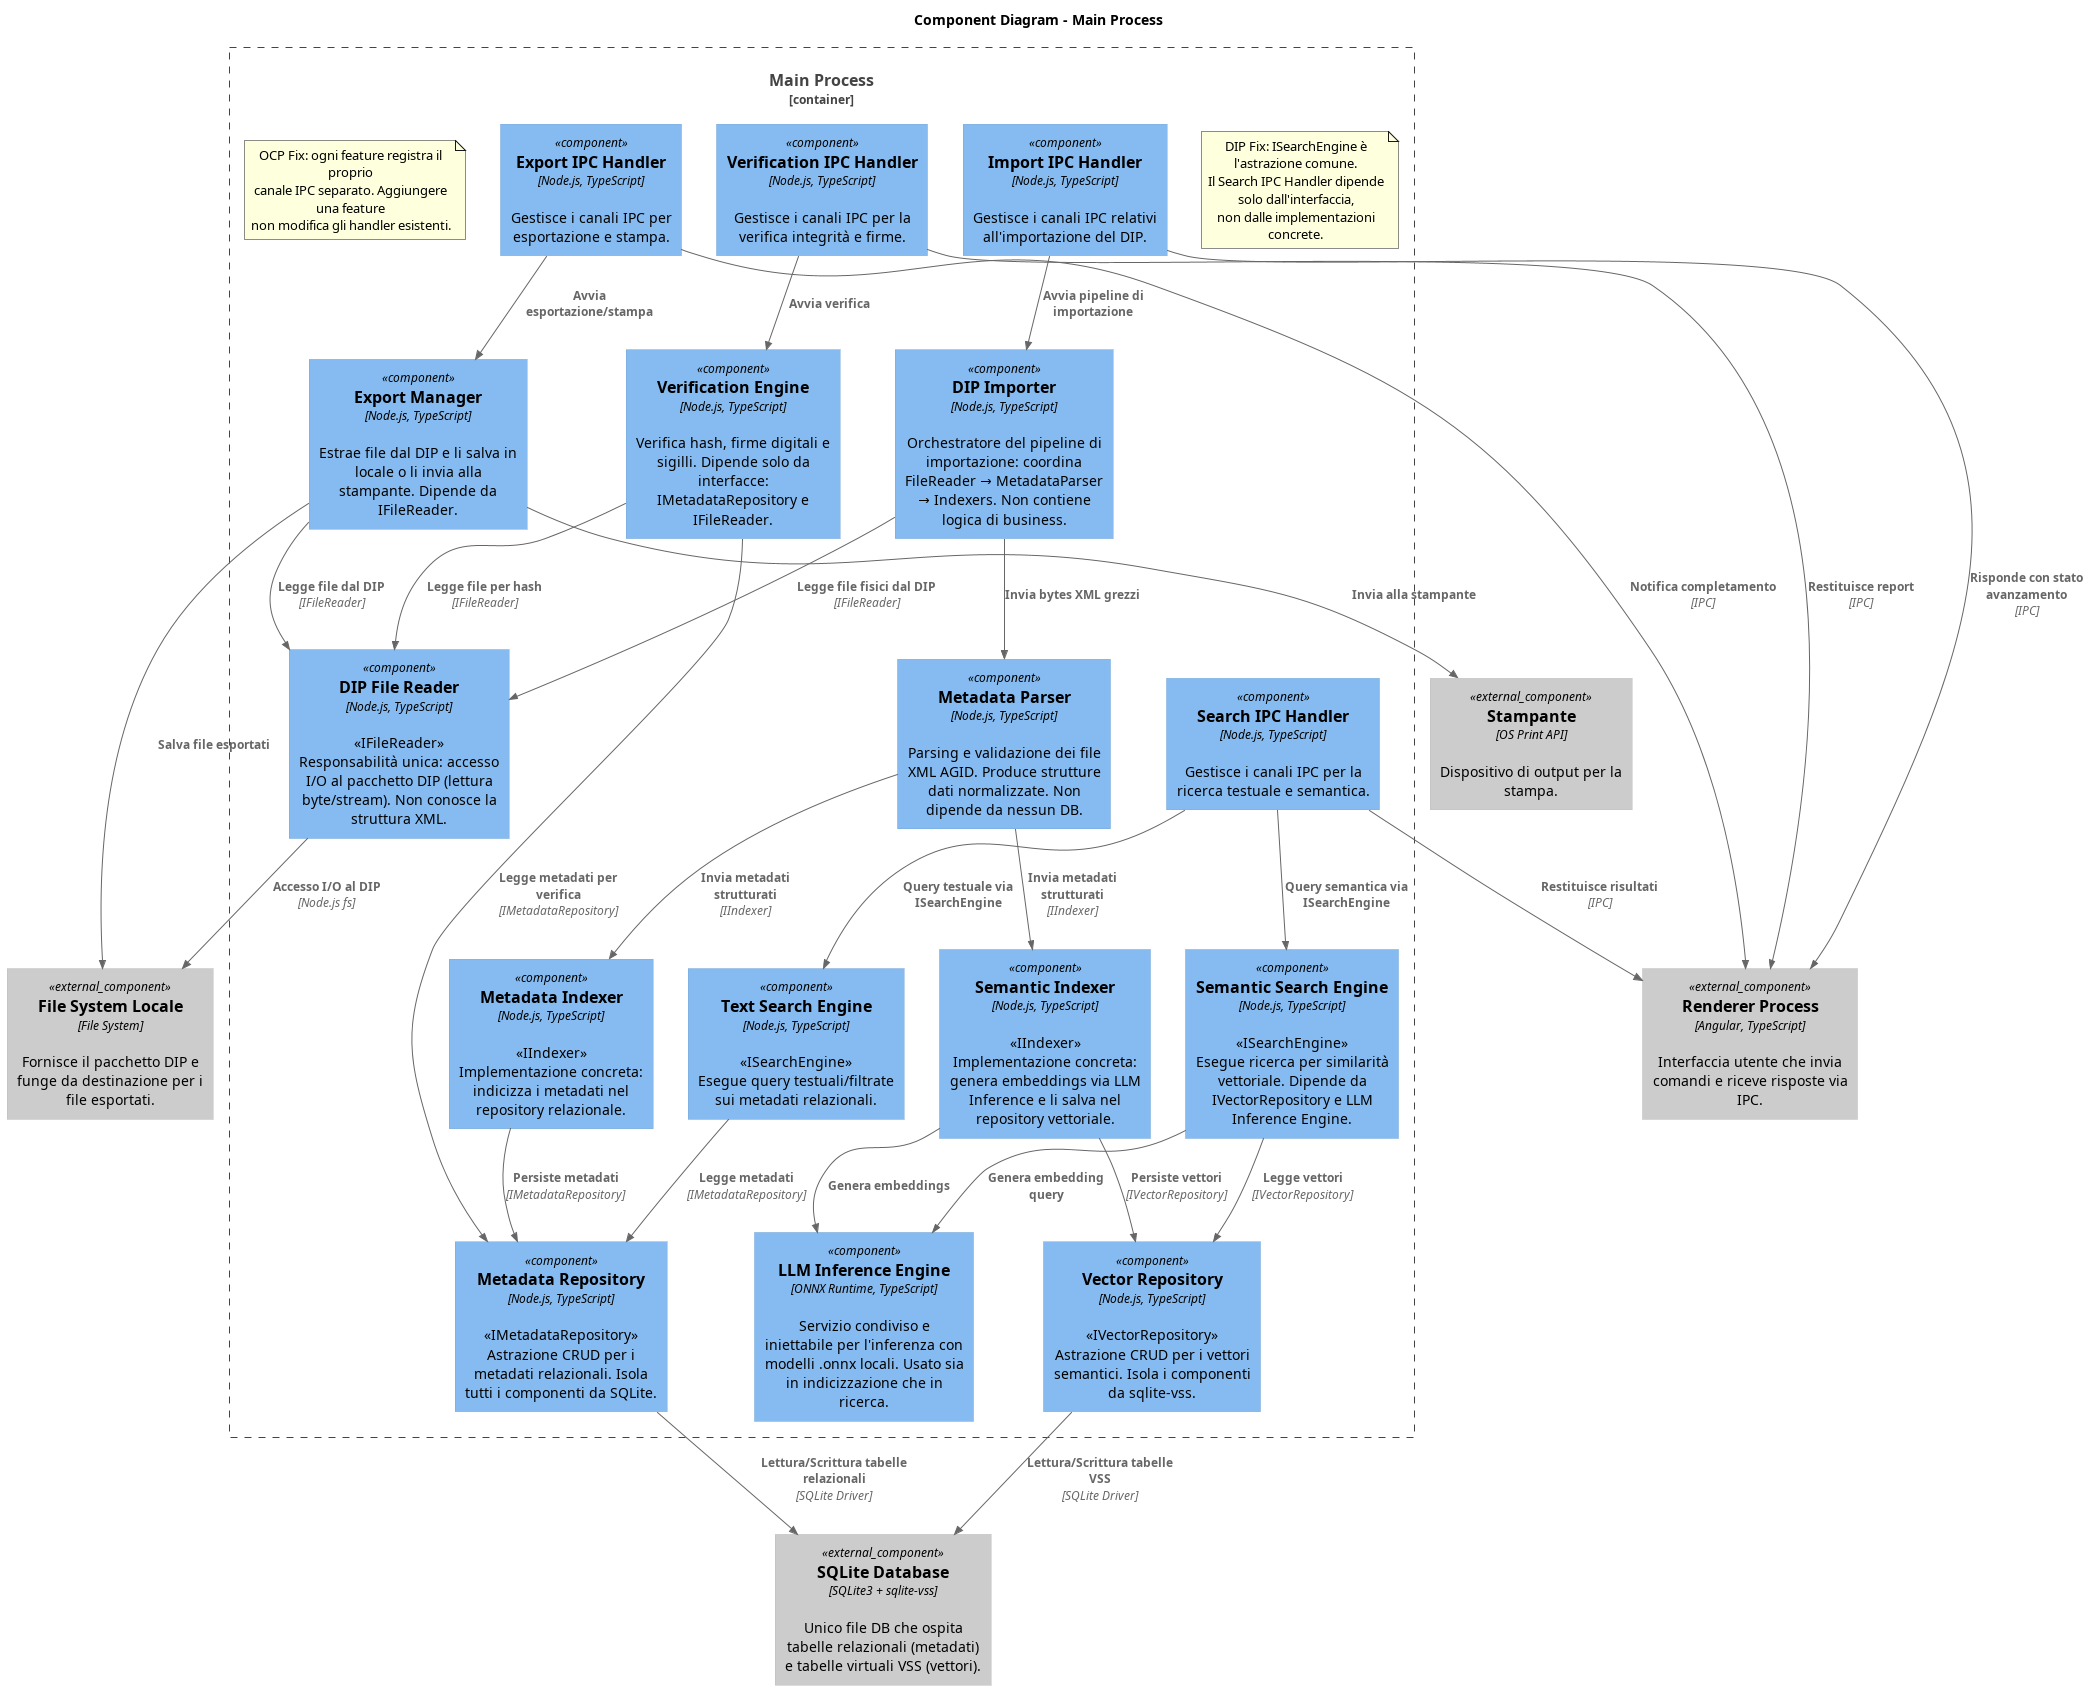

The diagram above was rendered by PlantUML. Its source (embedded in the PNG):
@startuml Component Diagram - Main Process
!include https://raw.githubusercontent.com/plantuml-stdlib/C4-PlantUML/master/C4_Component.puml
title Component Diagram - Main Process

' ── External elements ──────────────────────────────────────────
Component_Ext(filesystem, "File System Locale", "File System", "Fornisce il pacchetto DIP e funge da destinazione per i file esportati.")
Component_Ext(sqlite_db, "SQLite Database", "SQLite3 + sqlite-vss", "Unico file DB che ospita tabelle relazionali (metadati) e tabelle virtuali VSS (vettori).")
Component_Ext(renderer, "Renderer Process", "Angular, TypeScript", "Interfaccia utente che invia comandi e riceve risposte via IPC.")
Component_Ext(printer, "Stampante", "OS Print API", "Dispositivo di output per la stampa.")

Container_Boundary(main, "Main Process") {

    ' ── IPC Layer ─────────────────────────────────────────────
    note as ipc_note
      OCP Fix: ogni feature registra il proprio
      canale IPC separato. Aggiungere una feature
      non modifica gli handler esistenti.
    end note

    Component(import_ipc,       "Import IPC Handler",       "Node.js, TypeScript", "Gestisce i canali IPC relativi all'importazione del DIP.")
    Component(search_ipc,       "Search IPC Handler",       "Node.js, TypeScript", "Gestisce i canali IPC per la ricerca testuale e semantica.")
    Component(verification_ipc, "Verification IPC Handler", "Node.js, TypeScript", "Gestisce i canali IPC per la verifica integrità e firme.")
    Component(export_ipc,       "Export IPC Handler",       "Node.js, TypeScript", "Gestisce i canali IPC per esportazione e stampa.")

    ' ── Import & Indexing Pipeline ────────────────────────────
    Component(file_reader,       "DIP File Reader",    "Node.js, TypeScript", "<<IFileReader>>\nResponsabilità unica: accesso I/O al pacchetto DIP (lettura byte/stream). Non conosce la struttura XML.")
    Component(dip_importer,      "DIP Importer",       "Node.js, TypeScript", "Orchestratore del pipeline di importazione: coordina FileReader → MetadataParser → Indexers. Non contiene logica di business.")
    Component(metadata_parser,   "Metadata Parser",    "Node.js, TypeScript", "Parsing e validazione dei file XML AGID. Produce strutture dati normalizzate. Non dipende da nessun DB.")
    Component(indexer,           "Metadata Indexer",   "Node.js, TypeScript", "<<IIndexer>>\nImplementazione concreta: indicizza i metadati nel repository relazionale.")
    Component(semantic_indexer,  "Semantic Indexer",   "Node.js, TypeScript", "<<IIndexer>>\nImplementazione concreta: genera embeddings via LLM Inference e li salva nel repository vettoriale.")

    ' ── Query Layer ───────────────────────────────────────────
    note as search_note
      DIP Fix: ISearchEngine è l'astrazione comune.
      Il Search IPC Handler dipende solo dall'interfaccia,
      non dalle implementazioni concrete.
    end note

    Component(search_engine,      "Text Search Engine",     "Node.js, TypeScript", "<<ISearchEngine>>\nEsegue query testuali/filtrate sui metadati relazionali.")
    Component(sema_search_engine, "Semantic Search Engine", "Node.js, TypeScript", "<<ISearchEngine>>\nEsegue ricerca per similarità vettoriale. Dipende da IVectorRepository e LLM Inference Engine.")

    ' ── Verification ──────────────────────────────────────────
    Component(verification_engine, "Verification Engine", "Node.js, TypeScript", "Verifica hash, firme digitali e sigilli. Dipende solo da interfacce: IMetadataRepository e IFileReader.")

    ' ── Export & Print ────────────────────────────────────────
    Component(export_manager, "Export Manager", "Node.js, TypeScript", "Estrae file dal DIP e li salva in locale o li invia alla stampante. Dipende da IFileReader.")

    ' ── Shared Infrastructure (Dependency Inversion) ──────────
    Component(metadata_repo, "Metadata Repository",  "Node.js, TypeScript", "<<IMetadataRepository>>\nAstrazione CRUD per i metadati relazionali. Isola tutti i componenti da SQLite.")
    Component(vector_repo,   "Vector Repository",    "Node.js, TypeScript", "<<IVectorRepository>>\nAstrazione CRUD per i vettori semantici. Isola i componenti da sqlite-vss.")
    Component(llm_inference, "LLM Inference Engine", "ONNX Runtime, TypeScript", "Servizio condiviso e iniettabile per l'inferenza con modelli .onnx locali. Usato sia in indicizzazione che in ricerca.")
}

' ── IPC Layer → Business Services ──────────────────────────────
Rel(import_ipc,       dip_importer,       "Avvia pipeline di importazione")
Rel(import_ipc,       renderer,           "Risponde con stato avanzamento", "IPC")
Rel(search_ipc,       search_engine,      "Query testuale via ISearchEngine")
Rel(search_ipc,       sema_search_engine, "Query semantica via ISearchEngine")
Rel(search_ipc,       renderer,           "Restituisce risultati", "IPC")
Rel(verification_ipc, verification_engine,"Avvia verifica")
Rel(verification_ipc, renderer,           "Restituisce report", "IPC")
Rel(export_ipc,       export_manager,     "Avvia esportazione/stampa")
Rel(export_ipc,       renderer,           "Notifica completamento", "IPC")

' ── Import Pipeline ─────────────────────────────────────────────
Rel(dip_importer, file_reader,      "Legge file fisici dal DIP", "IFileReader")
Rel(dip_importer, metadata_parser,  "Invia bytes XML grezzi")
Rel(metadata_parser, indexer,       "Invia metadati strutturati", "IIndexer")
Rel(metadata_parser, semantic_indexer, "Invia metadati strutturati", "IIndexer")

' ── Indexers → Repositories ─────────────────────────────────────
Rel(indexer,          metadata_repo, "Persiste metadati",   "IMetadataRepository")
Rel(semantic_indexer, vector_repo,   "Persiste vettori",    "IVectorRepository")
Rel(semantic_indexer, llm_inference, "Genera embeddings")

' ── Query → Repositories ────────────────────────────────────────
Rel(search_engine,      metadata_repo, "Legge metadati",  "IMetadataRepository")
Rel(sema_search_engine, vector_repo,   "Legge vettori",   "IVectorRepository")
Rel(sema_search_engine, llm_inference, "Genera embedding query")

' ── Verification → Abstractions ─────────────────────────────────
Rel(verification_engine, metadata_repo, "Legge metadati per verifica", "IMetadataRepository")
Rel(verification_engine, file_reader,   "Legge file per hash",         "IFileReader")

' ── Export → Abstractions ───────────────────────────────────────
Rel(export_manager, file_reader, "Legge file dal DIP", "IFileReader")
Rel(export_manager, filesystem,  "Salva file esportati")
Rel(export_manager, printer,     "Invia alla stampante")

' ── Repositories → DB ───────────────────────────────────────────
Rel(metadata_repo, sqlite_db, "Lettura/Scrittura tabelle relazionali", "SQLite Driver")
Rel(vector_repo,   sqlite_db, "Lettura/Scrittura tabelle VSS",         "SQLite Driver")

' ── FileReader → FS ─────────────────────────────────────────────
Rel(file_reader, filesystem, "Accesso I/O al DIP", "Node.js fs")

@enduml